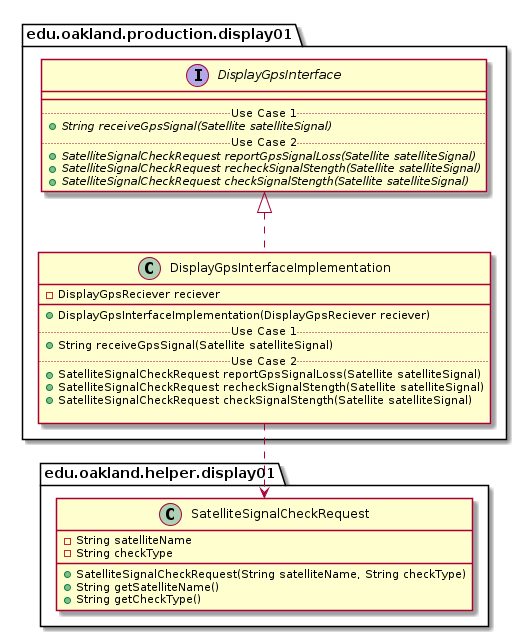

The diagram above was rendered by PlantUML. Its source (embedded in the PNG):
@startuml DisplayGpsInterfaceImplementation_Closure



package edu.oakland.production.display01 {
    class DisplayGpsInterfaceImplementation {
        - DisplayGpsReciever reciever
        __
        + DisplayGpsInterfaceImplementation(DisplayGpsReciever reciever)
        .. Use Case 1 ..
        + String receiveGpsSignal(Satellite satelliteSignal)
        .. Use Case 2 ..
        + SatelliteSignalCheckRequest reportGpsSignalLoss(Satellite satelliteSignal)
        + SatelliteSignalCheckRequest recheckSignalStength(Satellite satelliteSignal)
        + SatelliteSignalCheckRequest checkSignalStength(Satellite satelliteSignal)
        
    }
}




package edu.oakland.production.display01 {
    interface DisplayGpsInterface {
        __
        .. Use Case 1 ..
        {abstract} + String receiveGpsSignal(Satellite satelliteSignal)
        .. Use Case 2 ..
        {abstract} + SatelliteSignalCheckRequest reportGpsSignalLoss(Satellite satelliteSignal)
        {abstract} + SatelliteSignalCheckRequest recheckSignalStength(Satellite satelliteSignal)
        {abstract} + SatelliteSignalCheckRequest checkSignalStength(Satellite satelliteSignal)
    }
}






DisplayGpsInterfaceImplementation .up.|> DisplayGpsInterface



package edu.oakland.helper.display01 {
    class SatelliteSignalCheckRequest {
        - String satelliteName
        - String checkType
        + SatelliteSignalCheckRequest(String satelliteName, String checkType)
        + String getSatelliteName()
        + String getCheckType()
    }
}






DisplayGpsInterfaceImplementation ..> SatelliteSignalCheckRequest



@enduml